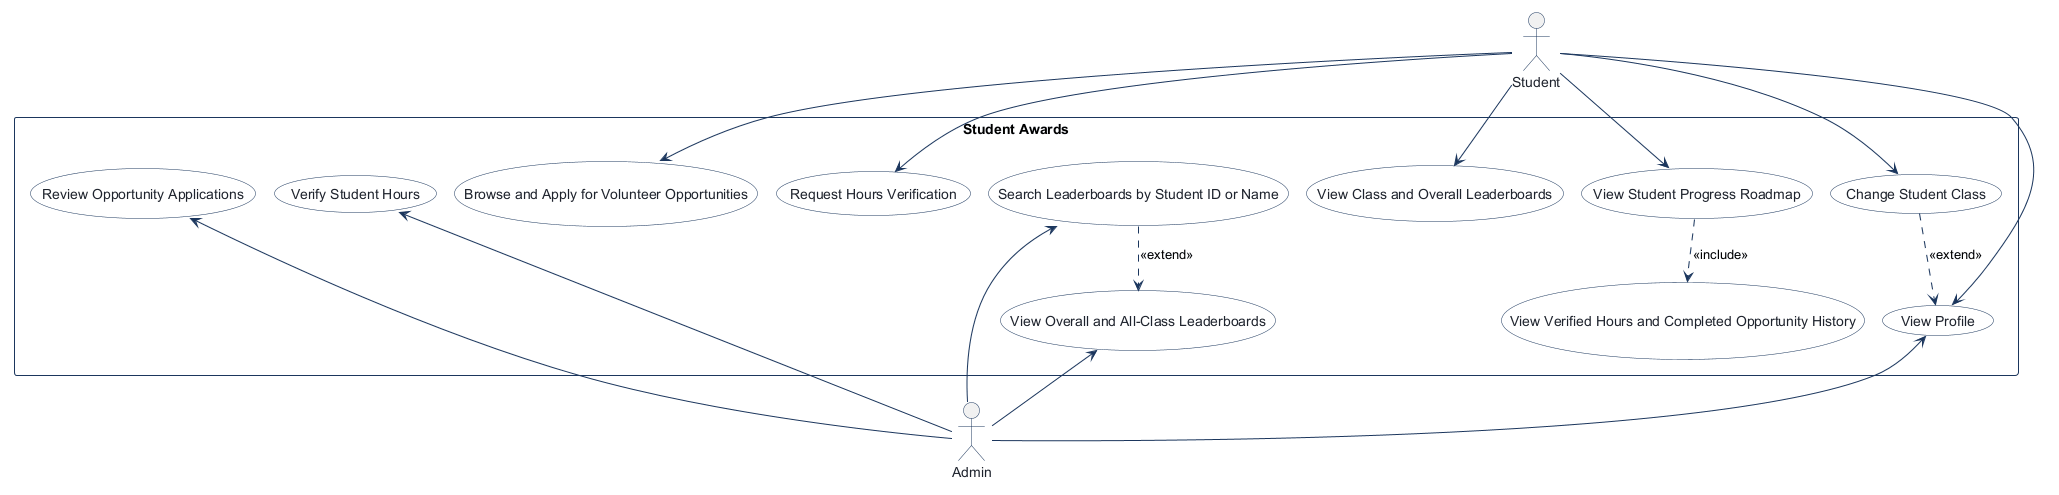

The diagram above was rendered by PlantUML. Its source (embedded in the PNG):
@startuml
!pragma layout smetana
!pragma layout smetana
skinparam shadowing false
skinparam actorBorderColor #1B365D
skinparam actorFontColor #1E232D
skinparam usecaseBackgroundColor #FFFFFF
skinparam usecaseBorderColor #1B365D
skinparam usecaseFontColor #1E232D
skinparam rectangleBorderColor #1B365D
skinparam rectangleBackgroundColor #F8FAFC
skinparam arrowColor #1B365D

actor "Student" as Student

rectangle "Student Awards" {
  usecase "Browse and Apply for Volunteer Opportunities" as Browse_and_Apply_for_Volunteer_Opportunities
  usecase "Request Hours Verification" as Request_Hours_Verification
  usecase "View Class and Overall Leaderboards" as View_Class_and_Overall_Leaderboards
  usecase "View Overall and All-Class Leaderboards" as View_Overall_and_All_Class_Leaderboards
  usecase "Search Leaderboards by Student ID or Name" as Search_Leaderboards_by_Student_ID_or_Name
  usecase "View Student Progress Roadmap" as View_Student_Progress_Roadmap
  usecase "View Verified Hours and Completed Opportunity History" as View_Verified_Hours_and_Completed_Opportunity_History
  usecase "View Profile" as View_Profile
  usecase "Change Student Class" as Change_Student_Class
  usecase "Review Opportunity Applications" as Review_Opportunity_Applications
  usecase "Verify Student Hours" as Verify_Student_Hours
}

actor "Admin" as Admin

Student --> Browse_and_Apply_for_Volunteer_Opportunities
Student --> Request_Hours_Verification
Student --> View_Class_and_Overall_Leaderboards
View_Overall_and_All_Class_Leaderboards <-- Admin
Search_Leaderboards_by_Student_ID_or_Name <-- Admin
Search_Leaderboards_by_Student_ID_or_Name ..> View_Overall_and_All_Class_Leaderboards : <<extend>>
Student --> View_Student_Progress_Roadmap
View_Student_Progress_Roadmap ..> View_Verified_Hours_and_Completed_Opportunity_History : <<include>>
Student --> View_Profile
View_Profile <-- Admin
Student --> Change_Student_Class
Change_Student_Class ..> View_Profile : <<extend>>
Review_Opportunity_Applications <-- Admin
Verify_Student_Hours <-- Admin

@enduml